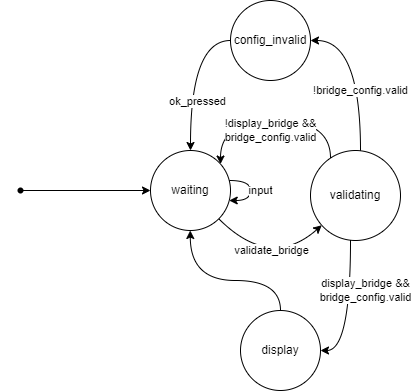

The diagram above was exported from draw.io. Its source (the exported page's mxGraphModel, read from the mxfile embedded in the PNG):
<mxGraphModel dx="982" dy="517" grid="1" gridSize="10" guides="1" tooltips="1" connect="1" arrows="1" fold="1" page="1" pageScale="1" pageWidth="850" pageHeight="1100" math="0" shadow="0">
  <root>
    <mxCell id="0" />
    <mxCell id="1" parent="0" />
    <mxCell id="zhyFdeW8vUWMj6bK2jPz-1" value="" style="edgeStyle=orthogonalEdgeStyle;rounded=0;orthogonalLoop=1;jettySize=auto;html=1;curved=1;" edge="1" parent="1" source="zhyFdeW8vUWMj6bK2jPz-5" target="zhyFdeW8vUWMj6bK2jPz-5">
      <mxGeometry relative="1" as="geometry" />
    </mxCell>
    <mxCell id="zhyFdeW8vUWMj6bK2jPz-2" value="input" style="edgeLabel;html=1;align=center;verticalAlign=middle;resizable=0;points=[];" vertex="1" connectable="0" parent="zhyFdeW8vUWMj6bK2jPz-1">
      <mxGeometry x="0.1881" relative="1" as="geometry">
        <mxPoint x="10" y="-6" as="offset" />
      </mxGeometry>
    </mxCell>
    <mxCell id="zhyFdeW8vUWMj6bK2jPz-5" value="waiting" style="ellipse;whiteSpace=wrap;html=1;aspect=fixed;" vertex="1" parent="1">
      <mxGeometry x="210" y="160" width="80" height="80" as="geometry" />
    </mxCell>
    <mxCell id="zhyFdeW8vUWMj6bK2jPz-6" value="" style="edgeStyle=orthogonalEdgeStyle;rounded=0;orthogonalLoop=1;jettySize=auto;html=1;" edge="1" parent="1" source="zhyFdeW8vUWMj6bK2jPz-7" target="zhyFdeW8vUWMj6bK2jPz-5">
      <mxGeometry relative="1" as="geometry" />
    </mxCell>
    <mxCell id="zhyFdeW8vUWMj6bK2jPz-7" value="" style="shape=waypoint;sketch=0;fillStyle=solid;size=6;pointerEvents=1;points=[];fillColor=none;resizable=0;rotatable=0;perimeter=centerPerimeter;snapToPoint=1;" vertex="1" parent="1">
      <mxGeometry x="60" y="180" width="40" height="40" as="geometry" />
    </mxCell>
    <mxCell id="zhyFdeW8vUWMj6bK2jPz-8" value="" style="edgeStyle=orthogonalEdgeStyle;curved=1;rounded=0;orthogonalLoop=1;jettySize=auto;html=1;" edge="1" parent="1" source="zhyFdeW8vUWMj6bK2jPz-9" target="zhyFdeW8vUWMj6bK2jPz-14">
      <mxGeometry relative="1" as="geometry">
        <Array as="points">
          <mxPoint x="420" y="50" />
        </Array>
      </mxGeometry>
    </mxCell>
    <mxCell id="zhyFdeW8vUWMj6bK2jPz-9" value="validating" style="ellipse;whiteSpace=wrap;html=1;aspect=fixed;" vertex="1" parent="1">
      <mxGeometry x="370" y="160" width="90" height="90" as="geometry" />
    </mxCell>
    <mxCell id="zhyFdeW8vUWMj6bK2jPz-10" value="" style="edgeStyle=orthogonalEdgeStyle;rounded=0;orthogonalLoop=1;jettySize=auto;html=1;curved=1;" edge="1" parent="1" source="zhyFdeW8vUWMj6bK2jPz-9" target="zhyFdeW8vUWMj6bK2jPz-18">
      <mxGeometry relative="1" as="geometry">
        <mxPoint x="300" y="210" as="sourcePoint" />
        <mxPoint x="270" y="80" as="targetPoint" />
        <Array as="points">
          <mxPoint x="410" y="360" />
        </Array>
      </mxGeometry>
    </mxCell>
    <mxCell id="zhyFdeW8vUWMj6bK2jPz-11" value="display_bridge &amp;amp;&amp;amp;&lt;br&gt;bridge_config.valid" style="edgeLabel;html=1;align=center;verticalAlign=middle;resizable=0;points=[];" vertex="1" connectable="0" parent="zhyFdeW8vUWMj6bK2jPz-10">
      <mxGeometry x="0.1881" relative="1" as="geometry">
        <mxPoint x="15" y="-33" as="offset" />
      </mxGeometry>
    </mxCell>
    <mxCell id="zhyFdeW8vUWMj6bK2jPz-12" style="edgeStyle=orthogonalEdgeStyle;curved=1;rounded=0;orthogonalLoop=1;jettySize=auto;html=1;" edge="1" parent="1" source="zhyFdeW8vUWMj6bK2jPz-14" target="zhyFdeW8vUWMj6bK2jPz-5">
      <mxGeometry relative="1" as="geometry">
        <Array as="points">
          <mxPoint x="250" y="50" />
        </Array>
      </mxGeometry>
    </mxCell>
    <mxCell id="zhyFdeW8vUWMj6bK2jPz-13" value="ok_pressed" style="edgeLabel;html=1;align=center;verticalAlign=middle;resizable=0;points=[];" vertex="1" connectable="0" parent="zhyFdeW8vUWMj6bK2jPz-12">
      <mxGeometry x="0.0876" y="7" relative="1" as="geometry">
        <mxPoint y="19" as="offset" />
      </mxGeometry>
    </mxCell>
    <mxCell id="zhyFdeW8vUWMj6bK2jPz-14" value="config_invalid" style="ellipse;whiteSpace=wrap;html=1;aspect=fixed;" vertex="1" parent="1">
      <mxGeometry x="290" y="10" width="80" height="80" as="geometry" />
    </mxCell>
    <mxCell id="zhyFdeW8vUWMj6bK2jPz-15" value="!bridge_config.valid" style="edgeLabel;html=1;align=center;verticalAlign=middle;resizable=0;points=[];" vertex="1" connectable="0" parent="1">
      <mxGeometry x="420.0008886105271" y="100" as="geometry" />
    </mxCell>
    <mxCell id="zhyFdeW8vUWMj6bK2jPz-16" value="" style="endArrow=classic;html=1;rounded=0;curved=1;" edge="1" parent="1" source="zhyFdeW8vUWMj6bK2jPz-5" target="zhyFdeW8vUWMj6bK2jPz-9">
      <mxGeometry width="50" height="50" relative="1" as="geometry">
        <mxPoint x="400" y="170" as="sourcePoint" />
        <mxPoint x="450" y="120" as="targetPoint" />
        <Array as="points">
          <mxPoint x="330" y="280" />
        </Array>
      </mxGeometry>
    </mxCell>
    <mxCell id="zhyFdeW8vUWMj6bK2jPz-17" value="validate_bridge" style="edgeLabel;html=1;align=center;verticalAlign=middle;resizable=0;points=[];" vertex="1" connectable="0" parent="zhyFdeW8vUWMj6bK2jPz-16">
      <mxGeometry x="0.2555" y="13" relative="1" as="geometry">
        <mxPoint x="-3" as="offset" />
      </mxGeometry>
    </mxCell>
    <mxCell id="zhyFdeW8vUWMj6bK2jPz-18" value="display" style="ellipse;whiteSpace=wrap;html=1;aspect=fixed;" vertex="1" parent="1">
      <mxGeometry x="300" y="320" width="80" height="80" as="geometry" />
    </mxCell>
    <mxCell id="zhyFdeW8vUWMj6bK2jPz-19" value="" style="edgeStyle=orthogonalEdgeStyle;curved=1;rounded=0;orthogonalLoop=1;jettySize=auto;html=1;entryX=0.5;entryY=1;entryDx=0;entryDy=0;" edge="1" parent="1" source="zhyFdeW8vUWMj6bK2jPz-18">
      <mxGeometry relative="1" as="geometry">
        <mxPoint x="249.75999999999976" y="300" as="sourcePoint" />
        <mxPoint x="249.76" y="240" as="targetPoint" />
        <Array as="points">
          <mxPoint x="250" y="290" />
        </Array>
      </mxGeometry>
    </mxCell>
    <mxCell id="zhyFdeW8vUWMj6bK2jPz-20" value="" style="edgeStyle=orthogonalEdgeStyle;rounded=0;orthogonalLoop=1;jettySize=auto;html=1;curved=1;" edge="1" parent="1" source="zhyFdeW8vUWMj6bK2jPz-9" target="zhyFdeW8vUWMj6bK2jPz-5">
      <mxGeometry relative="1" as="geometry">
        <mxPoint x="419.9999999999998" y="259.7213595499958" as="sourcePoint" />
        <mxPoint x="390" y="370" as="targetPoint" />
        <Array as="points">
          <mxPoint x="390" y="130" />
          <mxPoint x="280" y="130" />
        </Array>
      </mxGeometry>
    </mxCell>
    <mxCell id="zhyFdeW8vUWMj6bK2jPz-21" value="!display_bridge &amp;amp;&amp;amp;&lt;br&gt;bridge_config.valid" style="edgeLabel;html=1;align=center;verticalAlign=middle;resizable=0;points=[];" vertex="1" connectable="0" parent="zhyFdeW8vUWMj6bK2jPz-20">
      <mxGeometry x="0.1881" relative="1" as="geometry">
        <mxPoint x="16" y="10" as="offset" />
      </mxGeometry>
    </mxCell>
  </root>
</mxGraphModel>